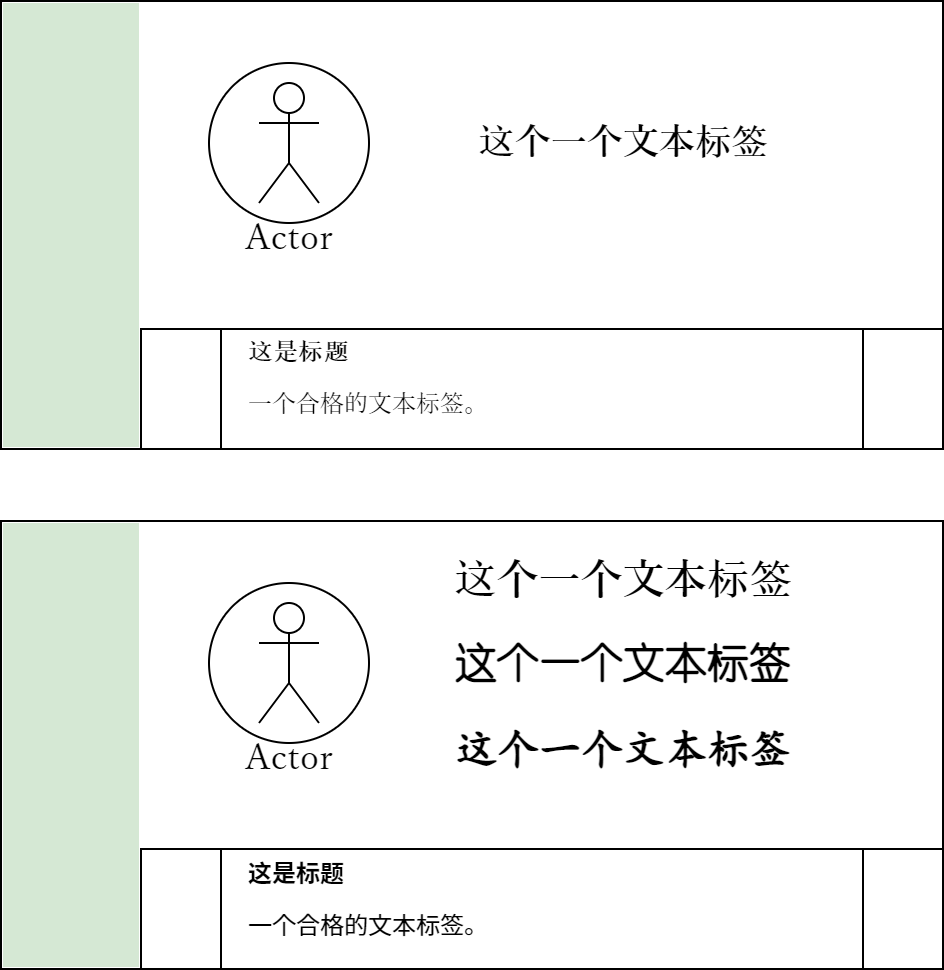

The diagram above was exported from draw.io. Its source (the exported page's mxGraphModel, read from the mxfile embedded in the PNG):
<mxGraphModel dx="1708" dy="778" grid="1" gridSize="10" guides="1" tooltips="1" connect="1" arrows="1" fold="1" page="1" pageScale="1" pageWidth="827" pageHeight="1169" math="0" shadow="0">
  <root>
    <mxCell id="0" />
    <mxCell id="1" parent="0" />
    <mxCell id="3" value="" style="rounded=0;whiteSpace=wrap;html=1;container=1;" parent="1" vertex="1">
      <mxGeometry x="-760" y="30" width="471" height="224" as="geometry">
        <mxRectangle x="-255" y="111" width="50" height="44" as="alternateBounds" />
      </mxGeometry>
    </mxCell>
    <mxCell id="4" value="" style="ellipse;whiteSpace=wrap;html=1;aspect=fixed;" parent="3" vertex="1">
      <mxGeometry x="104" y="31" width="80" height="80" as="geometry" />
    </mxCell>
    <mxCell id="5" value="这个一个文本标签" style="text;html=1;strokeColor=none;fillColor=none;align=center;verticalAlign=middle;whiteSpace=wrap;rounded=0;fontFamily=serif;fontSource=https%3A%2F%2Ffonts.googleapis.com%2Fcss%3Ffamily%3Dserif;fontSize=18;fontStyle=1" parent="3" vertex="1">
      <mxGeometry x="219" y="46.5" width="185" height="49" as="geometry" />
    </mxCell>
    <mxCell id="6" value="" style="shape=process;whiteSpace=wrap;html=1;backgroundOutline=1;" parent="3" vertex="1">
      <mxGeometry x="70" y="164" width="401" height="60" as="geometry" />
    </mxCell>
    <mxCell id="7" value="Actor" style="shape=umlActor;verticalLabelPosition=bottom;verticalAlign=top;html=1;outlineConnect=0;fontFamily=serif;fontSource=https%3A%2F%2Ffonts.googleapis.com%2Fcss%3Ffamily%3Dserif;fontSize=18;" parent="3" vertex="1">
      <mxGeometry x="129" y="41" width="30" height="60" as="geometry" />
    </mxCell>
    <mxCell id="8" value="&lt;h1 style=&quot;font-size: 12px;&quot;&gt;这是标题&lt;/h1&gt;&lt;p style=&quot;font-size: 12px;&quot;&gt;&lt;span style=&quot;background-color: initial;&quot;&gt;一个合格的文本标签。&lt;/span&gt;&lt;/p&gt;" style="text;html=1;strokeColor=none;fillColor=none;spacing=5;spacingTop=-20;whiteSpace=wrap;overflow=hidden;rounded=0;fontFamily=serif;fontSource=https%3A%2F%2Ffonts.googleapis.com%2Fcss%3Ffamily%3Dserif;fontSize=18;" parent="3" vertex="1">
      <mxGeometry x="119" y="171" width="238" height="46" as="geometry" />
    </mxCell>
    <mxCell id="9" value="" style="rounded=0;whiteSpace=wrap;html=1;fillColor=#d5e8d4;strokeColor=none;" parent="3" vertex="1">
      <mxGeometry x="1" y="1" width="68" height="222" as="geometry" />
    </mxCell>
    <mxCell id="10" value="" style="rounded=0;whiteSpace=wrap;html=1;container=1;" parent="1" vertex="1">
      <mxGeometry x="-760" y="290" width="471" height="224" as="geometry">
        <mxRectangle x="-255" y="111" width="50" height="44" as="alternateBounds" />
      </mxGeometry>
    </mxCell>
    <mxCell id="11" value="" style="ellipse;whiteSpace=wrap;html=1;aspect=fixed;" parent="10" vertex="1">
      <mxGeometry x="104" y="31" width="80" height="80" as="geometry" />
    </mxCell>
    <mxCell id="12" value="这个一个文本标签" style="text;html=1;strokeColor=none;fillColor=none;align=center;verticalAlign=middle;whiteSpace=wrap;rounded=0;fontFamily=serif;fontSize=21;fontStyle=1;fontSource=https%3A%2F%2Ffonts.googleapis.com%2Fcss%3Ffamily%3Dserif;" parent="10" vertex="1">
      <mxGeometry x="219" y="4" width="185" height="49" as="geometry" />
    </mxCell>
    <mxCell id="13" value="" style="shape=process;whiteSpace=wrap;html=1;backgroundOutline=1;" parent="10" vertex="1">
      <mxGeometry x="70" y="164" width="401" height="60" as="geometry" />
    </mxCell>
    <mxCell id="14" value="Actor" style="shape=umlActor;verticalLabelPosition=bottom;verticalAlign=top;html=1;outlineConnect=0;fontFamily=serif;fontSource=https%3A%2F%2Ffonts.googleapis.com%2Fcss%3Ffamily%3Dserif;fontSize=18;" parent="10" vertex="1">
      <mxGeometry x="129" y="41" width="30" height="60" as="geometry" />
    </mxCell>
    <mxCell id="15" value="&lt;h1 style=&quot;font-size: 12px;&quot;&gt;这是标题&lt;/h1&gt;&lt;p style=&quot;font-size: 12px;&quot;&gt;&lt;span style=&quot;background-color: initial;&quot;&gt;一个合格的文本标签。&lt;/span&gt;&lt;/p&gt;" style="text;html=1;strokeColor=none;fillColor=none;spacing=5;spacingTop=-20;whiteSpace=wrap;overflow=hidden;rounded=0;fontFamily=思源黑体;fontSize=18;" parent="10" vertex="1">
      <mxGeometry x="119" y="171" width="238" height="46" as="geometry" />
    </mxCell>
    <mxCell id="16" value="" style="rounded=0;whiteSpace=wrap;html=1;fillColor=#d5e8d4;strokeColor=none;" parent="10" vertex="1">
      <mxGeometry x="1" y="1" width="68" height="222" as="geometry" />
    </mxCell>
    <mxCell id="17" value="这个一个文本标签" style="text;html=1;strokeColor=none;fillColor=none;align=center;verticalAlign=middle;whiteSpace=wrap;rounded=0;fontFamily=幼圆;fontSize=21;fontStyle=1;" parent="10" vertex="1">
      <mxGeometry x="219" y="45" width="185" height="49" as="geometry" />
    </mxCell>
    <mxCell id="18" value="这个一个文本标签" style="text;html=1;strokeColor=none;fillColor=none;align=center;verticalAlign=middle;whiteSpace=wrap;rounded=0;fontFamily=楷体;fontSize=21;fontStyle=1;" parent="10" vertex="1">
      <mxGeometry x="219" y="89" width="185" height="49" as="geometry" />
    </mxCell>
  </root>
</mxGraphModel>